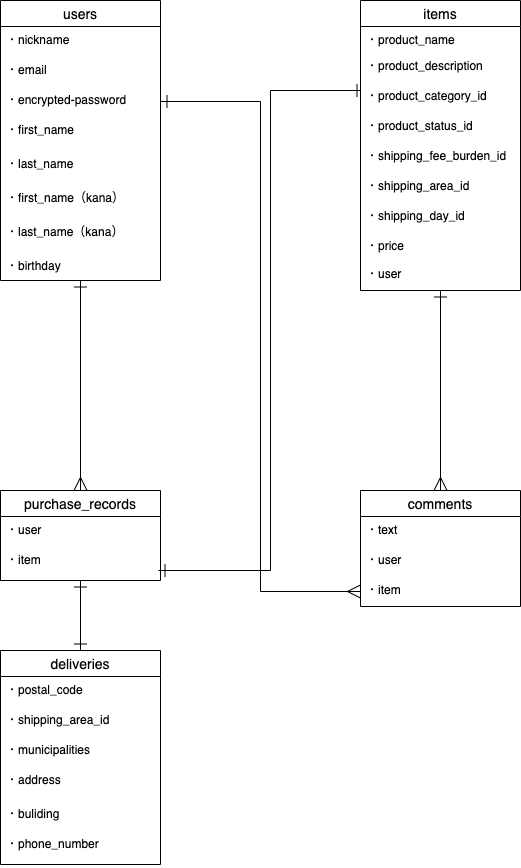

The diagram above was exported from draw.io. Its source (the exported page's mxGraphModel, read from the mxfile embedded in the PNG):
<mxGraphModel dx="1186" dy="1959" grid="1" gridSize="10" guides="1" tooltips="1" connect="1" arrows="1" fold="1" page="1" pageScale="1" pageWidth="850" pageHeight="1100" math="0" shadow="0">
  <root>
    <mxCell id="0" />
    <mxCell id="1" parent="0" />
    <mxCell id="117" style="edgeStyle=orthogonalEdgeStyle;rounded=0;orthogonalLoop=1;jettySize=auto;html=1;entryX=0.5;entryY=0;entryDx=0;entryDy=0;startArrow=ERone;startFill=0;startSize=11;endArrow=ERmany;endFill=0;endSize=11;strokeWidth=1;" edge="1" parent="1" source="2" target="23">
      <mxGeometry relative="1" as="geometry" />
    </mxCell>
    <mxCell id="2" value="users" style="swimlane;fontStyle=0;childLayout=stackLayout;horizontal=1;startSize=26;horizontalStack=0;resizeParent=1;resizeParentMax=0;resizeLast=0;collapsible=1;marginBottom=0;align=center;fontSize=14;" parent="1" vertex="1">
      <mxGeometry x="40" y="-10" width="160" height="280" as="geometry" />
    </mxCell>
    <mxCell id="3" value="・nickname" style="text;strokeColor=none;fillColor=none;spacingLeft=4;spacingRight=4;overflow=hidden;rotatable=0;points=[[0,0.5],[1,0.5]];portConstraint=eastwest;fontSize=12;" parent="2" vertex="1">
      <mxGeometry y="26" width="160" height="30" as="geometry" />
    </mxCell>
    <mxCell id="6" value="・email" style="text;strokeColor=none;fillColor=none;spacingLeft=4;spacingRight=4;overflow=hidden;rotatable=0;points=[[0,0.5],[1,0.5]];portConstraint=eastwest;fontSize=12;" parent="2" vertex="1">
      <mxGeometry y="56" width="160" height="30" as="geometry" />
    </mxCell>
    <mxCell id="4" value="・encrypted-password" style="text;strokeColor=none;fillColor=none;spacingLeft=4;spacingRight=4;overflow=hidden;rotatable=0;points=[[0,0.5],[1,0.5]];portConstraint=eastwest;fontSize=12;" parent="2" vertex="1">
      <mxGeometry y="86" width="160" height="30" as="geometry" />
    </mxCell>
    <mxCell id="5" value="・first_name" style="text;strokeColor=none;fillColor=none;spacingLeft=4;spacingRight=4;overflow=hidden;rotatable=0;points=[[0,0.5],[1,0.5]];portConstraint=eastwest;fontSize=12;" parent="2" vertex="1">
      <mxGeometry y="116" width="160" height="34" as="geometry" />
    </mxCell>
    <mxCell id="114" value="・last_name" style="text;strokeColor=none;fillColor=none;spacingLeft=4;spacingRight=4;overflow=hidden;rotatable=0;points=[[0,0.5],[1,0.5]];portConstraint=eastwest;fontSize=12;" vertex="1" parent="2">
      <mxGeometry y="150" width="160" height="34" as="geometry" />
    </mxCell>
    <mxCell id="115" value="・first_name（kana）" style="text;strokeColor=none;fillColor=none;spacingLeft=4;spacingRight=4;overflow=hidden;rotatable=0;points=[[0,0.5],[1,0.5]];portConstraint=eastwest;fontSize=12;" vertex="1" parent="2">
      <mxGeometry y="184" width="160" height="34" as="geometry" />
    </mxCell>
    <mxCell id="116" value="・last_name（kana）" style="text;strokeColor=none;fillColor=none;spacingLeft=4;spacingRight=4;overflow=hidden;rotatable=0;points=[[0,0.5],[1,0.5]];portConstraint=eastwest;fontSize=12;" vertex="1" parent="2">
      <mxGeometry y="218" width="160" height="34" as="geometry" />
    </mxCell>
    <mxCell id="7" value="・birthday" style="text;strokeColor=none;fillColor=none;spacingLeft=4;spacingRight=4;overflow=hidden;rotatable=0;points=[[0,0.5],[1,0.5]];portConstraint=eastwest;fontSize=12;" parent="2" vertex="1">
      <mxGeometry y="252" width="160" height="28" as="geometry" />
    </mxCell>
    <mxCell id="119" style="edgeStyle=orthogonalEdgeStyle;rounded=0;orthogonalLoop=1;jettySize=auto;html=1;entryX=0.5;entryY=0;entryDx=0;entryDy=0;startArrow=ERone;startFill=0;startSize=11;endArrow=ERmany;endFill=0;endSize=11;strokeWidth=1;" edge="1" parent="1" source="8" target="16">
      <mxGeometry relative="1" as="geometry" />
    </mxCell>
    <mxCell id="8" value="items" style="swimlane;fontStyle=0;childLayout=stackLayout;horizontal=1;startSize=26;horizontalStack=0;resizeParent=1;resizeParentMax=0;resizeLast=0;collapsible=1;marginBottom=0;align=center;fontSize=14;" parent="1" vertex="1">
      <mxGeometry x="400" y="-10" width="160" height="290" as="geometry" />
    </mxCell>
    <mxCell id="46" value="・product_name" style="text;strokeColor=none;fillColor=none;spacingLeft=4;spacingRight=4;overflow=hidden;rotatable=0;points=[[0,0.5],[1,0.5]];portConstraint=eastwest;fontSize=12;" parent="8" vertex="1">
      <mxGeometry y="26" width="160" height="26" as="geometry" />
    </mxCell>
    <mxCell id="10" value="・product_description" style="text;strokeColor=none;fillColor=none;spacingLeft=4;spacingRight=4;overflow=hidden;rotatable=0;points=[[0,0.5],[1,0.5]];portConstraint=eastwest;fontSize=12;" parent="8" vertex="1">
      <mxGeometry y="52" width="160" height="30" as="geometry" />
    </mxCell>
    <mxCell id="11" value="・product_category_id" style="text;strokeColor=none;fillColor=none;spacingLeft=4;spacingRight=4;overflow=hidden;rotatable=0;points=[[0,0.5],[1,0.5]];portConstraint=eastwest;fontSize=12;" parent="8" vertex="1">
      <mxGeometry y="82" width="160" height="30" as="geometry" />
    </mxCell>
    <mxCell id="44" style="edgeStyle=orthogonalEdgeStyle;rounded=0;orthogonalLoop=1;jettySize=auto;html=1;exitX=0.5;exitY=1;exitDx=0;exitDy=0;startArrow=ERone;startFill=0;startSize=11;endArrow=ERone;endFill=0;endSize=11;targetPerimeterSpacing=0;strokeWidth=1;" parent="8" edge="1">
      <mxGeometry relative="1" as="geometry">
        <mxPoint x="75" y="56" as="sourcePoint" />
        <mxPoint x="75" y="56" as="targetPoint" />
      </mxGeometry>
    </mxCell>
    <mxCell id="121" value="・product_status_id" style="text;strokeColor=none;fillColor=none;spacingLeft=4;spacingRight=4;overflow=hidden;rotatable=0;points=[[0,0.5],[1,0.5]];portConstraint=eastwest;fontSize=12;" vertex="1" parent="8">
      <mxGeometry y="112" width="160" height="30" as="geometry" />
    </mxCell>
    <mxCell id="122" value="・shipping_fee_burden_id" style="text;strokeColor=none;fillColor=none;spacingLeft=4;spacingRight=4;overflow=hidden;rotatable=0;points=[[0,0.5],[1,0.5]];portConstraint=eastwest;fontSize=12;" vertex="1" parent="8">
      <mxGeometry y="142" width="160" height="30" as="geometry" />
    </mxCell>
    <mxCell id="123" value="・shipping_area_id" style="text;strokeColor=none;fillColor=none;spacingLeft=4;spacingRight=4;overflow=hidden;rotatable=0;points=[[0,0.5],[1,0.5]];portConstraint=eastwest;fontSize=12;" vertex="1" parent="8">
      <mxGeometry y="172" width="160" height="30" as="geometry" />
    </mxCell>
    <mxCell id="124" value="・shipping_day_id" style="text;strokeColor=none;fillColor=none;spacingLeft=4;spacingRight=4;overflow=hidden;rotatable=0;points=[[0,0.5],[1,0.5]];portConstraint=eastwest;fontSize=12;" vertex="1" parent="8">
      <mxGeometry y="202" width="160" height="30" as="geometry" />
    </mxCell>
    <mxCell id="13" value="・price" style="text;strokeColor=none;fillColor=none;spacingLeft=4;spacingRight=4;overflow=hidden;rotatable=0;points=[[0,0.5],[1,0.5]];portConstraint=eastwest;fontSize=12;" parent="8" vertex="1">
      <mxGeometry y="232" width="160" height="28" as="geometry" />
    </mxCell>
    <mxCell id="47" value="・user" style="text;strokeColor=none;fillColor=none;spacingLeft=4;spacingRight=4;overflow=hidden;rotatable=0;points=[[0,0.5],[1,0.5]];portConstraint=eastwest;fontSize=12;sketch=1;" parent="8" vertex="1">
      <mxGeometry y="260" width="160" height="30" as="geometry" />
    </mxCell>
    <mxCell id="16" value="comments" style="swimlane;fontStyle=0;childLayout=stackLayout;horizontal=1;startSize=26;horizontalStack=0;resizeParent=1;resizeParentMax=0;resizeLast=0;collapsible=1;marginBottom=0;align=center;fontSize=14;" parent="1" vertex="1">
      <mxGeometry x="400" y="480" width="160" height="116" as="geometry" />
    </mxCell>
    <mxCell id="17" value="・text" style="text;strokeColor=none;fillColor=none;spacingLeft=4;spacingRight=4;overflow=hidden;rotatable=0;points=[[0,0.5],[1,0.5]];portConstraint=eastwest;fontSize=12;" parent="16" vertex="1">
      <mxGeometry y="26" width="160" height="30" as="geometry" />
    </mxCell>
    <mxCell id="18" value="・user" style="text;strokeColor=none;fillColor=none;spacingLeft=4;spacingRight=4;overflow=hidden;rotatable=0;points=[[0,0.5],[1,0.5]];portConstraint=eastwest;fontSize=12;" parent="16" vertex="1">
      <mxGeometry y="56" width="160" height="30" as="geometry" />
    </mxCell>
    <mxCell id="19" value="・item" style="text;strokeColor=none;fillColor=none;spacingLeft=4;spacingRight=4;overflow=hidden;rotatable=0;points=[[0,0.5],[1,0.5]];portConstraint=eastwest;fontSize=12;" parent="16" vertex="1">
      <mxGeometry y="86" width="160" height="30" as="geometry" />
    </mxCell>
    <mxCell id="120" style="edgeStyle=orthogonalEdgeStyle;rounded=0;orthogonalLoop=1;jettySize=auto;html=1;entryX=0.5;entryY=0;entryDx=0;entryDy=0;startArrow=ERone;startFill=0;startSize=11;endArrow=ERone;endFill=0;endSize=11;strokeWidth=1;" edge="1" parent="1" source="23" target="30">
      <mxGeometry relative="1" as="geometry" />
    </mxCell>
    <mxCell id="23" value="purchase_records" style="swimlane;fontStyle=0;childLayout=stackLayout;horizontal=1;startSize=26;horizontalStack=0;resizeParent=1;resizeParentMax=0;resizeLast=0;collapsible=1;marginBottom=0;align=center;fontSize=14;" parent="1" vertex="1">
      <mxGeometry x="40" y="480" width="160" height="90" as="geometry" />
    </mxCell>
    <mxCell id="125" value="・user" style="text;strokeColor=none;fillColor=none;spacingLeft=4;spacingRight=4;overflow=hidden;rotatable=0;points=[[0,0.5],[1,0.5]];portConstraint=eastwest;fontSize=12;sketch=1;" vertex="1" parent="23">
      <mxGeometry y="26" width="160" height="30" as="geometry" />
    </mxCell>
    <mxCell id="37" value="・item" style="text;strokeColor=none;fillColor=none;spacingLeft=4;spacingRight=4;overflow=hidden;rotatable=0;points=[[0,0.5],[1,0.5]];portConstraint=eastwest;fontSize=12;" parent="23" vertex="1">
      <mxGeometry y="56" width="160" height="34" as="geometry" />
    </mxCell>
    <mxCell id="30" value="deliveries" style="swimlane;fontStyle=0;childLayout=stackLayout;horizontal=1;startSize=26;horizontalStack=0;resizeParent=1;resizeParentMax=0;resizeLast=0;collapsible=1;marginBottom=0;align=center;fontSize=14;" parent="1" vertex="1">
      <mxGeometry x="40" y="640" width="160" height="214" as="geometry" />
    </mxCell>
    <mxCell id="31" value="・postal_code" style="text;strokeColor=none;fillColor=none;spacingLeft=4;spacingRight=4;overflow=hidden;rotatable=0;points=[[0,0.5],[1,0.5]];portConstraint=eastwest;fontSize=12;" parent="30" vertex="1">
      <mxGeometry y="26" width="160" height="30" as="geometry" />
    </mxCell>
    <mxCell id="32" value="・shipping_area_id" style="text;strokeColor=none;fillColor=none;spacingLeft=4;spacingRight=4;overflow=hidden;rotatable=0;points=[[0,0.5],[1,0.5]];portConstraint=eastwest;fontSize=12;" parent="30" vertex="1">
      <mxGeometry y="56" width="160" height="30" as="geometry" />
    </mxCell>
    <mxCell id="33" value="・municipalities" style="text;strokeColor=none;fillColor=none;spacingLeft=4;spacingRight=4;overflow=hidden;rotatable=0;points=[[0,0.5],[1,0.5]];portConstraint=eastwest;fontSize=12;" parent="30" vertex="1">
      <mxGeometry y="86" width="160" height="30" as="geometry" />
    </mxCell>
    <mxCell id="34" value="・address" style="text;strokeColor=none;fillColor=none;spacingLeft=4;spacingRight=4;overflow=hidden;rotatable=0;points=[[0,0.5],[1,0.5]];portConstraint=eastwest;fontSize=12;" parent="30" vertex="1">
      <mxGeometry y="116" width="160" height="34" as="geometry" />
    </mxCell>
    <mxCell id="35" value="・buliding" style="text;strokeColor=none;fillColor=none;spacingLeft=4;spacingRight=4;overflow=hidden;rotatable=0;points=[[0,0.5],[1,0.5]];portConstraint=eastwest;fontSize=12;" parent="30" vertex="1">
      <mxGeometry y="150" width="160" height="30" as="geometry" />
    </mxCell>
    <mxCell id="36" value="・phone_number" style="text;strokeColor=none;fillColor=none;spacingLeft=4;spacingRight=4;overflow=hidden;rotatable=0;points=[[0,0.5],[1,0.5]];portConstraint=eastwest;fontSize=12;" parent="30" vertex="1">
      <mxGeometry y="180" width="160" height="34" as="geometry" />
    </mxCell>
    <mxCell id="40" style="edgeStyle=orthogonalEdgeStyle;rounded=0;orthogonalLoop=1;jettySize=auto;html=1;endArrow=ERone;endFill=0;endSize=11;targetPerimeterSpacing=0;strokeWidth=1;startArrow=ERone;startFill=0;startSize=11;" parent="1" edge="1">
      <mxGeometry relative="1" as="geometry">
        <mxPoint x="390" y="80" as="sourcePoint" />
        <mxPoint x="198" y="560" as="targetPoint" />
        <Array as="points">
          <mxPoint x="400" y="80" />
          <mxPoint x="310" y="80" />
          <mxPoint x="310" y="560" />
        </Array>
      </mxGeometry>
    </mxCell>
    <mxCell id="113" style="edgeStyle=orthogonalEdgeStyle;rounded=0;orthogonalLoop=1;jettySize=auto;html=1;strokeWidth=1;endSize=11;startArrow=ERone;startFill=0;startSize=11;endArrow=ERmany;endFill=0;" edge="1" parent="1" source="4" target="19">
      <mxGeometry relative="1" as="geometry" />
    </mxCell>
  </root>
</mxGraphModel>